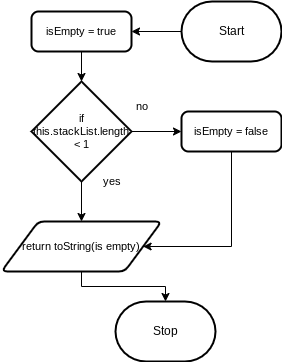

The diagram above was exported from draw.io. Its source (the exported page's mxGraphModel, read from the mxfile embedded in the PNG):
<mxGraphModel dx="605" dy="658" grid="1" gridSize="10" guides="1" tooltips="1" connect="1" arrows="1" fold="1" page="1" pageScale="1" pageWidth="827" pageHeight="1169" math="0" shadow="0">
  <root>
    <mxCell id="0" />
    <mxCell id="1" parent="0" />
    <mxCell id="23" style="edgeStyle=orthogonalEdgeStyle;shape=connector;rounded=0;html=1;labelBackgroundColor=default;strokeColor=default;fontFamily=Helvetica;fontSize=11;fontColor=default;endArrow=classic;" edge="1" parent="1" source="3" target="10">
      <mxGeometry relative="1" as="geometry" />
    </mxCell>
    <mxCell id="3" value="Start" style="strokeWidth=2;html=1;shape=mxgraph.flowchart.terminator;whiteSpace=wrap;" vertex="1" parent="1">
      <mxGeometry x="430" y="240" width="100" height="60" as="geometry" />
    </mxCell>
    <mxCell id="4" value="Stop" style="strokeWidth=2;html=1;shape=mxgraph.flowchart.terminator;whiteSpace=wrap;" vertex="1" parent="1">
      <mxGeometry x="364" y="540" width="100" height="60" as="geometry" />
    </mxCell>
    <mxCell id="18" style="edgeStyle=orthogonalEdgeStyle;shape=connector;rounded=0;html=1;labelBackgroundColor=default;strokeColor=default;fontFamily=Helvetica;fontSize=11;fontColor=default;endArrow=classic;" edge="1" parent="1" source="10" target="12">
      <mxGeometry relative="1" as="geometry" />
    </mxCell>
    <mxCell id="10" value="isEmpty = true" style="rounded=1;whiteSpace=wrap;html=1;absoluteArcSize=1;arcSize=14;strokeWidth=2;fontFamily=Helvetica;fontSize=11;fontColor=default;" vertex="1" parent="1">
      <mxGeometry x="280" y="250" width="100" height="40" as="geometry" />
    </mxCell>
    <mxCell id="17" style="edgeStyle=orthogonalEdgeStyle;shape=connector;rounded=0;html=1;entryX=0;entryY=0.5;entryDx=0;entryDy=0;labelBackgroundColor=default;strokeColor=default;fontFamily=Helvetica;fontSize=11;fontColor=default;endArrow=classic;" edge="1" parent="1" source="12" target="16">
      <mxGeometry relative="1" as="geometry" />
    </mxCell>
    <mxCell id="21" style="edgeStyle=orthogonalEdgeStyle;shape=connector;rounded=0;html=1;entryX=0.5;entryY=0;entryDx=0;entryDy=0;labelBackgroundColor=default;strokeColor=default;fontFamily=Helvetica;fontSize=11;fontColor=default;endArrow=classic;" edge="1" parent="1" source="12" target="19">
      <mxGeometry relative="1" as="geometry" />
    </mxCell>
    <mxCell id="12" value="if this.stackList.length&lt;br&gt;&amp;lt; 1" style="strokeWidth=2;html=1;shape=mxgraph.flowchart.decision;whiteSpace=wrap;fontFamily=Helvetica;fontSize=11;fontColor=default;" vertex="1" parent="1">
      <mxGeometry x="280" y="320" width="100" height="100" as="geometry" />
    </mxCell>
    <mxCell id="13" value="yes" style="text;html=1;align=center;verticalAlign=middle;resizable=0;points=[];autosize=1;strokeColor=none;fillColor=none;fontSize=11;fontFamily=Helvetica;fontColor=default;" vertex="1" parent="1">
      <mxGeometry x="340" y="405" width="40" height="30" as="geometry" />
    </mxCell>
    <mxCell id="14" value="no" style="text;html=1;align=center;verticalAlign=middle;resizable=0;points=[];autosize=1;strokeColor=none;fillColor=none;fontSize=11;fontFamily=Helvetica;fontColor=default;" vertex="1" parent="1">
      <mxGeometry x="370" y="330" width="40" height="30" as="geometry" />
    </mxCell>
    <mxCell id="22" style="edgeStyle=orthogonalEdgeStyle;shape=connector;rounded=0;html=1;entryX=1;entryY=0.5;entryDx=0;entryDy=0;labelBackgroundColor=default;strokeColor=default;fontFamily=Helvetica;fontSize=11;fontColor=default;endArrow=classic;" edge="1" parent="1" source="16" target="19">
      <mxGeometry relative="1" as="geometry">
        <Array as="points">
          <mxPoint x="480" y="485" />
        </Array>
      </mxGeometry>
    </mxCell>
    <mxCell id="16" value="isEmpty = false" style="rounded=1;whiteSpace=wrap;html=1;absoluteArcSize=1;arcSize=14;strokeWidth=2;fontFamily=Helvetica;fontSize=11;fontColor=default;" vertex="1" parent="1">
      <mxGeometry x="430" y="350" width="100" height="40" as="geometry" />
    </mxCell>
    <mxCell id="24" style="edgeStyle=orthogonalEdgeStyle;shape=connector;rounded=0;html=1;labelBackgroundColor=default;strokeColor=default;fontFamily=Helvetica;fontSize=11;fontColor=default;endArrow=classic;" edge="1" parent="1" source="19" target="4">
      <mxGeometry relative="1" as="geometry" />
    </mxCell>
    <mxCell id="19" value="return toString(is empty)" style="shape=parallelogram;html=1;strokeWidth=2;perimeter=parallelogramPerimeter;whiteSpace=wrap;rounded=1;arcSize=12;size=0.23;fontFamily=Helvetica;fontSize=11;fontColor=default;" vertex="1" parent="1">
      <mxGeometry x="250" y="460" width="160" height="50" as="geometry" />
    </mxCell>
  </root>
</mxGraphModel>